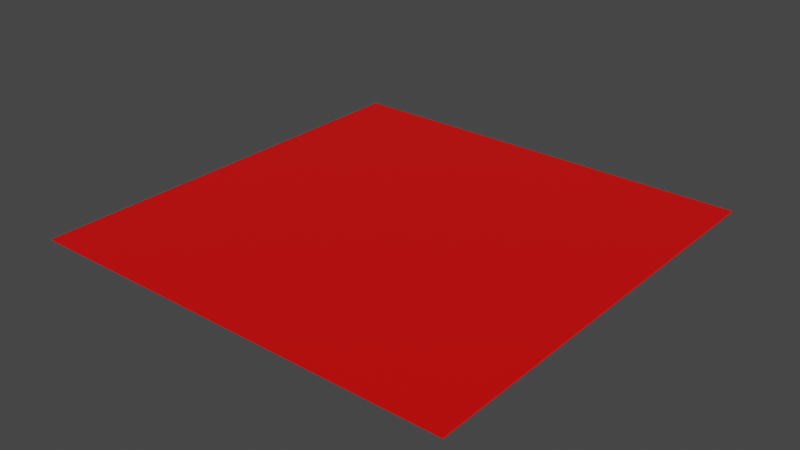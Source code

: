 # Source: simplePlane.blend  (saved by Blender 2.92.15; exported with 4.5.12 LTS)
import bpy
from mathutils import Matrix  # noqa: F401  (used for matrix-valued properties, if any)

bpy.ops.wm.read_factory_settings(use_empty=True)
scene = bpy.context.scene
scene.name = 'Scene'

# ---- collections
col_collection = bpy.data.collections.new('Collection'); scene.collection.children.link(col_collection)

# ---- materials (node trees are filled in below, after node groups)
mat_material_001 = bpy.data.materials.new('Material.001')
mat_material_001.use_transparent_shadow = False

# ---- material node trees
mat_material_001.use_nodes = True; mat_material_001.node_tree.nodes.clear()
_N = mat_material_001.node_tree.nodes; _L = mat_material_001.node_tree.links
n0 = _N.new('ShaderNodeBsdfPrincipled'); n0.name = 'Principled BSDF'; n0.location = (10, 300)
n0.distribution = 'GGX'
n0.subsurface_method = 'BURLEY'
n0.inputs[0].default_value = (0.8, 0.0005981, 0.0, 1.0)
n0.inputs[3].default_value = 1.45
n0.inputs[27].default_value = (0.0, 0.0, 0.0, 1.0)
n0.inputs[28].default_value = 1.0
n1 = _N.new('ShaderNodeOutputMaterial'); n1.name = 'Material Output'; n1.location = (300, 300)
_L.new(n0.outputs[0], n1.inputs[0])
n1.is_active_output = True

# ---- world
world_world = bpy.data.worlds.new('World'); scene.world = world_world
world_world.use_nodes = True; world_world.node_tree.nodes.clear()
_N = world_world.node_tree.nodes; _L = world_world.node_tree.links
n0 = _N.new('ShaderNodeOutputWorld'); n0.name = 'World Output'; n0.location = (300, 300)
n1 = _N.new('ShaderNodeBackground'); n1.name = 'Background'; n1.location = (10, 300)
n1.inputs[0].default_value = (0.05088, 0.05088, 0.05088, 1.0)
_L.new(n1.outputs[0], n0.inputs[0])
n0.is_active_output = True
world_world.color = (0.05088, 0.05088, 0.05088)
world_world.use_sun_shadow = False
world_world.sun_shadow_jitter_overblur = 0.0

# ---- meshes
me_plane = bpy.data.meshes.new('Plane')
me_plane.from_pydata([(-1.0, -1.0, 0.0), (1.0, -1.0, 0.0), (-1.0, 1.0, 0.0), (1.0, 1.0, 0.0)], [], [(0, 1, 3, 2)])
_uv = me_plane.uv_layers.new(name='UVMap')
_uv.uv.foreach_set('vector', [0.0, 0.0, 1.0, 0.0, 1.0, 1.0, 0.0, 1.0])
me_plane.materials.append(mat_material_001)
me_plane.use_remesh_fix_poles = True
me_plane.use_remesh_preserve_attributes = False
me_plane.use_mirror_vertex_groups = False
me_plane.update()

# ---- objects
ob_plane = bpy.data.objects.new('Plane', me_plane)

# ---- transforms, parenting, visibility, modifiers, constraints
ob_plane.location = (0.0, 0.0, 0.0)
ob_plane.scale = (-9.958, -9.958, -9.958)
ob_plane.lineart.crease_threshold = 0.0

# ---- collection membership
col_collection.objects.link(ob_plane)

# ---- scene / render settings (as saved in the file)
scene.frame_start = 1; scene.frame_end = 250; scene.frame_set(1)
scene.render.engine = 'BLENDER_EEVEE_NEXT'
scene.cycles.use_denoising = False
scene.cycles.samples = 128
scene.cycles.sampling_pattern = 'TABULATED_SOBOL'
scene.cycles.use_adaptive_sampling = False
scene.cycles.use_light_tree = False
scene.view_settings.view_transform = 'Filmic'
bpy.context.view_layer.update()

# ---- added for rendering (the .blend has no active camera and no usable light): camera, sun
cam_auto = bpy.data.cameras.new('AutoCamera')
cam_auto.lens = 50.0
cam_auto.sensor_width = 36.0
cam_auto.clip_end = 1000.0
ob_auto_camera = bpy.data.objects.new('AutoCamera', cam_auto)
scene.collection.objects.link(ob_auto_camera)
ob_auto_camera.location = (26.059, -31.2708, 20.8472)
ob_auto_camera.rotation_euler = (1.09748, -7.21219e-08, 0.694738)
scene.camera = ob_auto_camera
light_auto_sun = bpy.data.lights.new('AutoSun', 'SUN')
light_auto_sun.energy = 3.0
light_auto_sun.angle = 0.0523599
ob_auto_sun = bpy.data.objects.new('AutoSun', light_auto_sun)
scene.collection.objects.link(ob_auto_sun)
ob_auto_sun.rotation_euler = (0.872665, 0.174533, 0.523599)
bpy.context.view_layer.update()
